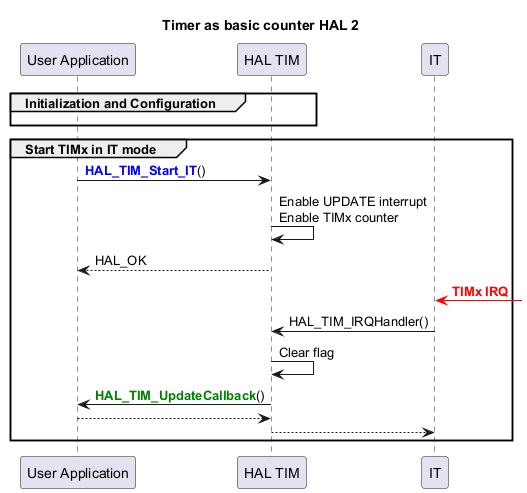

The diagram above was rendered by PlantUML. Its source (embedded in the PNG):
@startuml
' To add a number by line
'autonumber

title "Timer as basic counter HAL 2"

' Fix order of each column
participant "User Application" as App
participant "HAL TIM" as Driver
participant "IT" as IT

group Initialization and Configuration
App -[hidden]>Driver
end

group Start TIMx in IT mode
App->Driver : <b><font color=blue>HAL_TIM_Start_IT</b>()
Driver->Driver : Enable UPDATE interrupt\nEnable TIMx counter
Driver --> App : HAL_OK
IT <[#red]-] : <font color=red><b>TIMx IRQ
IT -> Driver : HAL_TIM_IRQHandler()
Driver -> Driver : Clear flag
Driver -> App: <b><font color=green>HAL_TIM_UpdateCallback</b>()
App --> Driver
Driver --> IT
end
@enduml